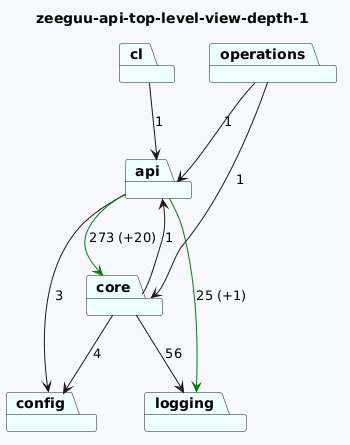

The diagram above was rendered by PlantUML. Its source (embedded in the PNG):
@startuml
skinparam backgroundColor GhostWhite
title zeeguu-api-top-level-view-depth-1
package "operations" #Azure
package "logging" #Azure
package "api" #Azure
package "config" #Azure
package "core" #Azure
package "cl" #Azure
"operations"-->"api"  : 1
"operations"-->"core"  : 1

"api"-->"logging" #Green : 25 (+1)
"api"-->"config"  : 3
"api"-->"core" #Green : 273 (+20)

"core"-->"logging"  : 56
"core"-->"api"  : 1
"core"-->"config"  : 4
"cl"-->"api"  : 1
@enduml